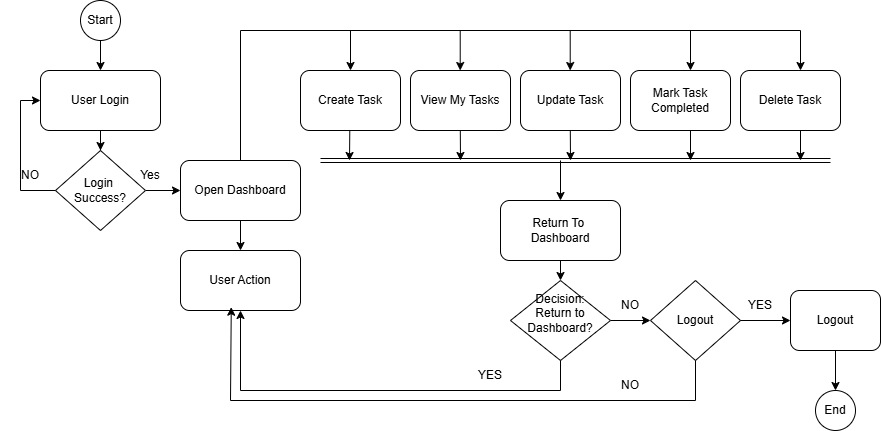

The diagram above was exported from draw.io. Its source (the exported page's mxGraphModel, read from the mxfile embedded in the PNG):
<mxGraphModel dx="1423" dy="624" grid="1" gridSize="10" guides="1" tooltips="1" connect="1" arrows="1" fold="1" page="1" pageScale="1" pageWidth="850" pageHeight="1100" math="0" shadow="0">
  <root>
    <mxCell id="0" />
    <mxCell id="1" parent="0" />
    <mxCell id="k0nfA7bx3GYWb1l_obYm-5" edge="1" parent="1" source="k0nfA7bx3GYWb1l_obYm-1" style="edgeStyle=orthogonalEdgeStyle;rounded=0;orthogonalLoop=1;jettySize=auto;html=1;" target="k0nfA7bx3GYWb1l_obYm-4" value="">
      <mxGeometry relative="1" as="geometry" />
    </mxCell>
    <mxCell id="k0nfA7bx3GYWb1l_obYm-1" parent="1" style="rounded=1;whiteSpace=wrap;html=1;" value="User Login" vertex="1">
      <mxGeometry height="60" width="120" x="140" y="160" as="geometry" />
    </mxCell>
    <mxCell id="k0nfA7bx3GYWb1l_obYm-3" edge="1" parent="1" source="k0nfA7bx3GYWb1l_obYm-2" style="edgeStyle=orthogonalEdgeStyle;rounded=0;orthogonalLoop=1;jettySize=auto;html=1;" target="k0nfA7bx3GYWb1l_obYm-1" value="">
      <mxGeometry relative="1" as="geometry" />
    </mxCell>
    <mxCell id="k0nfA7bx3GYWb1l_obYm-2" parent="1" style="ellipse;whiteSpace=wrap;html=1;aspect=fixed;" value="Start" vertex="1">
      <mxGeometry height="40" width="40" x="180" y="90" as="geometry" />
    </mxCell>
    <mxCell id="k0nfA7bx3GYWb1l_obYm-8" edge="1" parent="1" source="k0nfA7bx3GYWb1l_obYm-4" style="edgeStyle=orthogonalEdgeStyle;rounded=0;orthogonalLoop=1;jettySize=auto;html=1;" target="k0nfA7bx3GYWb1l_obYm-6" value="">
      <mxGeometry relative="1" as="geometry" />
    </mxCell>
    <mxCell id="k0nfA7bx3GYWb1l_obYm-4" parent="1" style="rhombus;whiteSpace=wrap;html=1;" value="Login&amp;nbsp;&lt;div&gt;Success?&lt;/div&gt;" vertex="1">
      <mxGeometry height="80" width="90" x="155" y="240" as="geometry" />
    </mxCell>
    <mxCell id="k0nfA7bx3GYWb1l_obYm-9" edge="1" parent="1" source="k0nfA7bx3GYWb1l_obYm-6" style="edgeStyle=orthogonalEdgeStyle;rounded=0;orthogonalLoop=1;jettySize=auto;html=1;" target="k0nfA7bx3GYWb1l_obYm-7" value="">
      <mxGeometry relative="1" as="geometry" />
    </mxCell>
    <mxCell id="k0nfA7bx3GYWb1l_obYm-6" parent="1" style="rounded=1;whiteSpace=wrap;html=1;" value="Open Dashboard" vertex="1">
      <mxGeometry height="60" width="120" x="280" y="250" as="geometry" />
    </mxCell>
    <mxCell id="k0nfA7bx3GYWb1l_obYm-7" parent="1" style="rounded=1;whiteSpace=wrap;html=1;" value="User Action" vertex="1">
      <mxGeometry height="60" width="120" x="280" y="340" as="geometry" />
    </mxCell>
    <mxCell id="k0nfA7bx3GYWb1l_obYm-10" parent="1" style="rounded=1;whiteSpace=wrap;html=1;" value="Create Task" vertex="1">
      <mxGeometry height="60" width="100" x="400" y="160" as="geometry" />
    </mxCell>
    <mxCell id="k0nfA7bx3GYWb1l_obYm-11" parent="1" style="rounded=1;whiteSpace=wrap;html=1;" value="View My Tasks" vertex="1">
      <mxGeometry height="60" width="100" x="510" y="160" as="geometry" />
    </mxCell>
    <mxCell id="k0nfA7bx3GYWb1l_obYm-12" parent="1" style="rounded=1;whiteSpace=wrap;html=1;" value="Update Task" vertex="1">
      <mxGeometry height="60" width="100" x="620" y="160" as="geometry" />
    </mxCell>
    <mxCell id="k0nfA7bx3GYWb1l_obYm-13" parent="1" style="rounded=1;whiteSpace=wrap;html=1;" value="Delete Task" vertex="1">
      <mxGeometry height="60" width="100" x="840" y="160" as="geometry" />
    </mxCell>
    <mxCell id="k0nfA7bx3GYWb1l_obYm-14" parent="1" style="rounded=1;whiteSpace=wrap;html=1;" value="Mark Task Completed" vertex="1">
      <mxGeometry height="60" width="100" x="730" y="160" as="geometry" />
    </mxCell>
    <mxCell id="k0nfA7bx3GYWb1l_obYm-15" edge="1" parent="1" style="endArrow=classic;html=1;rounded=0;entryX=0.6;entryY=0;entryDx=0;entryDy=0;entryPerimeter=0;" target="k0nfA7bx3GYWb1l_obYm-13" value="">
      <mxGeometry height="50" relative="1" width="50" as="geometry">
        <Array as="points">
          <mxPoint x="340" y="120" />
          <mxPoint x="900" y="120" />
        </Array>
        <mxPoint x="340" y="250" as="sourcePoint" />
        <mxPoint x="920.4706169577206" y="120" as="targetPoint" />
      </mxGeometry>
    </mxCell>
    <mxCell id="k0nfA7bx3GYWb1l_obYm-16" edge="1" parent="1" style="endArrow=classic;html=1;rounded=0;entryX=0.5;entryY=0;entryDx=0;entryDy=0;" target="k0nfA7bx3GYWb1l_obYm-10" value="">
      <mxGeometry height="50" relative="1" width="50" as="geometry">
        <mxPoint x="450" y="120" as="sourcePoint" />
        <mxPoint x="490" y="70" as="targetPoint" />
      </mxGeometry>
    </mxCell>
    <mxCell id="k0nfA7bx3GYWb1l_obYm-17" edge="1" parent="1" style="endArrow=classic;html=1;rounded=0;entryX=0.5;entryY=0;entryDx=0;entryDy=0;" value="">
      <mxGeometry height="50" relative="1" width="50" as="geometry">
        <mxPoint x="559.71" y="120" as="sourcePoint" />
        <mxPoint x="559.71" y="160" as="targetPoint" />
      </mxGeometry>
    </mxCell>
    <mxCell id="k0nfA7bx3GYWb1l_obYm-18" edge="1" parent="1" style="endArrow=classic;html=1;rounded=0;entryX=0.5;entryY=0;entryDx=0;entryDy=0;" value="">
      <mxGeometry height="50" relative="1" width="50" as="geometry">
        <mxPoint x="669.71" y="120" as="sourcePoint" />
        <mxPoint x="669.71" y="160" as="targetPoint" />
      </mxGeometry>
    </mxCell>
    <mxCell id="k0nfA7bx3GYWb1l_obYm-19" edge="1" parent="1" style="endArrow=classic;html=1;rounded=0;entryX=0.5;entryY=0;entryDx=0;entryDy=0;" value="">
      <mxGeometry height="50" relative="1" width="50" as="geometry">
        <mxPoint x="790" y="120" as="sourcePoint" />
        <mxPoint x="790" y="160" as="targetPoint" />
      </mxGeometry>
    </mxCell>
    <mxCell id="k0nfA7bx3GYWb1l_obYm-20" edge="1" parent="1" style="shape=link;html=1;rounded=0;" value="">
      <mxGeometry relative="1" width="100" as="geometry">
        <mxPoint x="420" y="250" as="sourcePoint" />
        <mxPoint x="930" y="250" as="targetPoint" />
      </mxGeometry>
    </mxCell>
    <mxCell id="k0nfA7bx3GYWb1l_obYm-21" edge="1" parent="1" style="endArrow=classic;html=1;rounded=0;" value="">
      <mxGeometry height="50" relative="1" width="50" as="geometry">
        <mxPoint x="449.29" y="220" as="sourcePoint" />
        <mxPoint x="449" y="250" as="targetPoint" />
      </mxGeometry>
    </mxCell>
    <mxCell id="k0nfA7bx3GYWb1l_obYm-22" edge="1" parent="1" style="endArrow=classic;html=1;rounded=0;" value="">
      <mxGeometry height="50" relative="1" width="50" as="geometry">
        <mxPoint x="559.8" y="220" as="sourcePoint" />
        <mxPoint x="560" y="250" as="targetPoint" />
      </mxGeometry>
    </mxCell>
    <mxCell id="k0nfA7bx3GYWb1l_obYm-23" edge="1" parent="1" style="endArrow=classic;html=1;rounded=0;" value="">
      <mxGeometry height="50" relative="1" width="50" as="geometry">
        <mxPoint x="669.8" y="220" as="sourcePoint" />
        <mxPoint x="670" y="250" as="targetPoint" />
      </mxGeometry>
    </mxCell>
    <mxCell id="k0nfA7bx3GYWb1l_obYm-24" edge="1" parent="1" style="endArrow=classic;html=1;rounded=0;" value="">
      <mxGeometry height="50" relative="1" width="50" as="geometry">
        <mxPoint x="790" y="220" as="sourcePoint" />
        <mxPoint x="790" y="250" as="targetPoint" />
      </mxGeometry>
    </mxCell>
    <mxCell id="k0nfA7bx3GYWb1l_obYm-25" edge="1" parent="1" style="endArrow=classic;html=1;rounded=0;" value="">
      <mxGeometry height="50" relative="1" width="50" as="geometry">
        <mxPoint x="900" y="220" as="sourcePoint" />
        <mxPoint x="900" y="250" as="targetPoint" />
      </mxGeometry>
    </mxCell>
    <mxCell id="k0nfA7bx3GYWb1l_obYm-27" parent="1" style="rounded=1;whiteSpace=wrap;html=1;" value="Return To&amp;nbsp;&lt;div&gt;Dashboard&lt;/div&gt;" vertex="1">
      <mxGeometry height="60" width="120" x="600" y="290" as="geometry" />
    </mxCell>
    <mxCell id="k0nfA7bx3GYWb1l_obYm-28" edge="1" parent="1" style="endArrow=classic;html=1;rounded=0;entryX=0.5;entryY=0;entryDx=0;entryDy=0;" value="">
      <mxGeometry height="50" relative="1" width="50" as="geometry">
        <mxPoint x="660" y="250" as="sourcePoint" />
        <mxPoint x="660" y="290" as="targetPoint" />
      </mxGeometry>
    </mxCell>
    <mxCell id="k0nfA7bx3GYWb1l_obYm-33" edge="1" parent="1" source="k0nfA7bx3GYWb1l_obYm-29" style="edgeStyle=orthogonalEdgeStyle;rounded=0;orthogonalLoop=1;jettySize=auto;html=1;" target="k0nfA7bx3GYWb1l_obYm-30" value="">
      <mxGeometry relative="1" as="geometry" />
    </mxCell>
    <mxCell id="k0nfA7bx3GYWb1l_obYm-29" parent="1" style="rhombus;whiteSpace=wrap;html=1;" value="Decision:&lt;div&gt;Return to Dashboard?&lt;br&gt;&lt;div&gt;&lt;br&gt;&lt;/div&gt;&lt;/div&gt;" vertex="1">
      <mxGeometry height="80" width="100" x="610" y="370" as="geometry" />
    </mxCell>
    <mxCell id="k0nfA7bx3GYWb1l_obYm-34" edge="1" parent="1" source="k0nfA7bx3GYWb1l_obYm-30" style="edgeStyle=orthogonalEdgeStyle;rounded=0;orthogonalLoop=1;jettySize=auto;html=1;" target="k0nfA7bx3GYWb1l_obYm-31" value="">
      <mxGeometry relative="1" as="geometry" />
    </mxCell>
    <mxCell id="k0nfA7bx3GYWb1l_obYm-30" parent="1" style="rhombus;whiteSpace=wrap;html=1;" value="Logout" vertex="1">
      <mxGeometry height="80" width="90" x="750" y="370" as="geometry" />
    </mxCell>
    <mxCell id="k0nfA7bx3GYWb1l_obYm-31" parent="1" style="rounded=1;whiteSpace=wrap;html=1;" value="Logout" vertex="1">
      <mxGeometry height="60" width="90" x="890" y="380" as="geometry" />
    </mxCell>
    <mxCell id="k0nfA7bx3GYWb1l_obYm-32" parent="1" style="ellipse;whiteSpace=wrap;html=1;aspect=fixed;" value="End" vertex="1">
      <mxGeometry height="40" width="40" x="915" y="480" as="geometry" />
    </mxCell>
    <mxCell id="k0nfA7bx3GYWb1l_obYm-35" edge="1" parent="1" source="k0nfA7bx3GYWb1l_obYm-27" style="endArrow=classic;html=1;rounded=0;exitX=0.5;exitY=1;exitDx=0;exitDy=0;entryX=0.5;entryY=0;entryDx=0;entryDy=0;" target="k0nfA7bx3GYWb1l_obYm-29" value="">
      <mxGeometry height="50" relative="1" width="50" as="geometry">
        <mxPoint x="470" y="530" as="sourcePoint" />
        <mxPoint x="520" y="480" as="targetPoint" />
      </mxGeometry>
    </mxCell>
    <mxCell id="k0nfA7bx3GYWb1l_obYm-36" edge="1" parent="1" source="k0nfA7bx3GYWb1l_obYm-29" style="endArrow=classic;html=1;rounded=0;entryX=0.5;entryY=1;entryDx=0;entryDy=0;exitX=0.5;exitY=1;exitDx=0;exitDy=0;" target="k0nfA7bx3GYWb1l_obYm-7" value="">
      <mxGeometry height="50" relative="1" width="50" as="geometry">
        <Array as="points">
          <mxPoint x="660" y="480" />
          <mxPoint x="340" y="480" />
        </Array>
        <mxPoint x="450" y="590" as="sourcePoint" />
        <mxPoint x="500" y="540" as="targetPoint" />
      </mxGeometry>
    </mxCell>
    <mxCell id="k0nfA7bx3GYWb1l_obYm-37" edge="1" parent="1" source="k0nfA7bx3GYWb1l_obYm-30" style="endArrow=classic;html=1;rounded=0;entryX=0.423;entryY=0.945;entryDx=0;entryDy=0;entryPerimeter=0;exitX=0.5;exitY=1;exitDx=0;exitDy=0;" target="k0nfA7bx3GYWb1l_obYm-7" value="">
      <mxGeometry height="50" relative="1" width="50" as="geometry">
        <Array as="points">
          <mxPoint x="795" y="490" />
          <mxPoint x="330" y="490" />
        </Array>
        <mxPoint x="310" y="610" as="sourcePoint" />
        <mxPoint x="360" y="560" as="targetPoint" />
      </mxGeometry>
    </mxCell>
    <mxCell id="k0nfA7bx3GYWb1l_obYm-38" edge="1" parent="1" source="k0nfA7bx3GYWb1l_obYm-31" style="endArrow=classic;html=1;rounded=0;exitX=0.5;exitY=1;exitDx=0;exitDy=0;entryX=0.5;entryY=0;entryDx=0;entryDy=0;" target="k0nfA7bx3GYWb1l_obYm-32" value="">
      <mxGeometry height="50" relative="1" width="50" as="geometry">
        <mxPoint x="1010" y="550" as="sourcePoint" />
        <mxPoint x="1060" y="500" as="targetPoint" />
      </mxGeometry>
    </mxCell>
    <mxCell id="k0nfA7bx3GYWb1l_obYm-39" edge="1" parent="1" source="k0nfA7bx3GYWb1l_obYm-4" style="endArrow=classic;html=1;rounded=0;exitX=0;exitY=0.5;exitDx=0;exitDy=0;" value="">
      <mxGeometry height="50" relative="1" width="50" as="geometry">
        <Array as="points">
          <mxPoint x="120" y="280" />
          <mxPoint x="120" y="190" />
        </Array>
        <mxPoint x="90" y="240" as="sourcePoint" />
        <mxPoint x="140" y="190" as="targetPoint" />
      </mxGeometry>
    </mxCell>
    <mxCell id="k0nfA7bx3GYWb1l_obYm-40" parent="1" style="text;html=1;whiteSpace=wrap;strokeColor=none;fillColor=none;align=center;verticalAlign=middle;rounded=0;" value="NO" vertex="1">
      <mxGeometry height="30" width="60" x="100" y="250" as="geometry" />
    </mxCell>
    <mxCell id="k0nfA7bx3GYWb1l_obYm-41" parent="1" style="text;html=1;whiteSpace=wrap;strokeColor=none;fillColor=none;align=center;verticalAlign=middle;rounded=0;" value="Yes" vertex="1">
      <mxGeometry height="30" width="60" x="220" y="250" as="geometry" />
    </mxCell>
    <mxCell id="k0nfA7bx3GYWb1l_obYm-42" parent="1" style="text;html=1;whiteSpace=wrap;strokeColor=none;fillColor=none;align=center;verticalAlign=middle;rounded=0;" value="NO" vertex="1">
      <mxGeometry height="30" width="60" x="700" y="380" as="geometry" />
    </mxCell>
    <mxCell id="k0nfA7bx3GYWb1l_obYm-43" parent="1" style="text;html=1;whiteSpace=wrap;strokeColor=none;fillColor=none;align=center;verticalAlign=middle;rounded=0;" value="YES" vertex="1">
      <mxGeometry height="30" width="60" x="830" y="380" as="geometry" />
    </mxCell>
    <mxCell id="k0nfA7bx3GYWb1l_obYm-44" parent="1" style="text;html=1;whiteSpace=wrap;strokeColor=none;fillColor=none;align=center;verticalAlign=middle;rounded=0;" value="YES" vertex="1">
      <mxGeometry height="30" width="60" x="560" y="450" as="geometry" />
    </mxCell>
    <mxCell id="k0nfA7bx3GYWb1l_obYm-45" parent="1" style="text;html=1;whiteSpace=wrap;strokeColor=none;fillColor=none;align=center;verticalAlign=middle;rounded=0;" value="NO" vertex="1">
      <mxGeometry height="30" width="60" x="700" y="460" as="geometry" />
    </mxCell>
  </root>
</mxGraphModel>